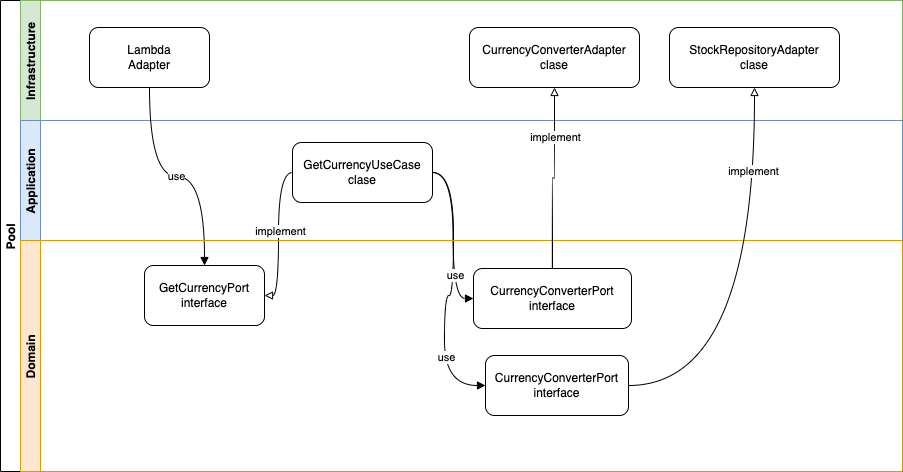

The diagram above was exported from draw.io. Its source (the exported page's mxGraphModel, read from the mxfile embedded in the PNG):
<mxGraphModel dx="2199" dy="829" grid="0" gridSize="10" guides="1" tooltips="1" connect="1" arrows="1" fold="1" page="0" pageScale="1" pageWidth="850" pageHeight="1100" math="0" shadow="0">
  <root>
    <mxCell id="0" />
    <mxCell id="1" parent="0" />
    <mxCell id="22" value="Pool" style="swimlane;childLayout=stackLayout;resizeParent=1;resizeParentMax=0;horizontal=0;startSize=20;horizontalStack=0;" vertex="1" parent="1">
      <mxGeometry x="-740" y="190" width="902" height="471" as="geometry" />
    </mxCell>
    <mxCell id="23" value="Infrastructure" style="swimlane;startSize=20;horizontal=0;fillColor=#d5e8d4;strokeColor=#82b366;" vertex="1" parent="22">
      <mxGeometry x="20" width="882" height="120" as="geometry" />
    </mxCell>
    <mxCell id="56" value="Lambda&lt;br&gt;Adapter" style="rounded=1;whiteSpace=wrap;html=1;" vertex="1" parent="23">
      <mxGeometry x="69" y="27" width="120" height="60" as="geometry" />
    </mxCell>
    <mxCell id="66" value="CurrencyConverterAdapter&lt;br&gt;clase" style="whiteSpace=wrap;html=1;rounded=1;" vertex="1" parent="23">
      <mxGeometry x="449" y="27" width="170" height="60" as="geometry" />
    </mxCell>
    <mxCell id="67" value="StockRepositoryAdapter&lt;br&gt;clase" style="whiteSpace=wrap;html=1;rounded=1;" vertex="1" parent="23">
      <mxGeometry x="649" y="27" width="170" height="60" as="geometry" />
    </mxCell>
    <mxCell id="26" value="Application" style="swimlane;startSize=20;horizontal=0;fillColor=#dae8fc;strokeColor=#6c8ebf;" vertex="1" parent="22">
      <mxGeometry x="20" y="120" width="882" height="120" as="geometry" />
    </mxCell>
    <mxCell id="60" value="GetCurrencyUseCase&lt;br&gt;clase" style="rounded=1;whiteSpace=wrap;html=1;" vertex="1" parent="26">
      <mxGeometry x="272" y="22" width="140" height="60" as="geometry" />
    </mxCell>
    <mxCell id="58" style="edgeStyle=orthogonalEdgeStyle;html=1;entryX=0.5;entryY=0;entryDx=0;entryDy=0;curved=1;endArrow=block;endFill=1;" edge="1" parent="22" source="56" target="57">
      <mxGeometry relative="1" as="geometry" />
    </mxCell>
    <mxCell id="62" value="use" style="edgeLabel;html=1;align=center;verticalAlign=middle;resizable=0;points=[];" vertex="1" connectable="0" parent="58">
      <mxGeometry x="-0.0129" y="1" relative="1" as="geometry">
        <mxPoint as="offset" />
      </mxGeometry>
    </mxCell>
    <mxCell id="61" style="edgeStyle=orthogonalEdgeStyle;curved=1;html=1;entryX=1;entryY=0.5;entryDx=0;entryDy=0;endArrow=block;endFill=0;" edge="1" parent="22" source="60" target="57">
      <mxGeometry relative="1" as="geometry" />
    </mxCell>
    <mxCell id="63" value="implement" style="edgeLabel;html=1;align=center;verticalAlign=middle;resizable=0;points=[];" vertex="1" connectable="0" parent="61">
      <mxGeometry x="-0.0446" y="1" relative="1" as="geometry">
        <mxPoint as="offset" />
      </mxGeometry>
    </mxCell>
    <mxCell id="68" style="edgeStyle=orthogonalEdgeStyle;curved=1;html=1;endArrow=block;endFill=1;entryX=0;entryY=0.5;entryDx=0;entryDy=0;" edge="1" parent="22" source="60" target="64">
      <mxGeometry relative="1" as="geometry" />
    </mxCell>
    <mxCell id="69" style="edgeStyle=orthogonalEdgeStyle;curved=1;html=1;endArrow=block;endFill=1;entryX=0;entryY=0.5;entryDx=0;entryDy=0;exitX=1;exitY=0.5;exitDx=0;exitDy=0;" edge="1" parent="22" source="60" target="65">
      <mxGeometry relative="1" as="geometry">
        <Array as="points">
          <mxPoint x="453" y="172" />
          <mxPoint x="453" y="295" />
          <mxPoint x="444" y="295" />
          <mxPoint x="444" y="385" />
        </Array>
      </mxGeometry>
    </mxCell>
    <mxCell id="75" value="use" style="edgeLabel;html=1;align=center;verticalAlign=middle;resizable=0;points=[];" vertex="1" connectable="0" parent="69">
      <mxGeometry x="-0.1338" y="1" relative="1" as="geometry">
        <mxPoint as="offset" />
      </mxGeometry>
    </mxCell>
    <mxCell id="76" value="use" style="edgeLabel;html=1;align=center;verticalAlign=middle;resizable=0;points=[];" vertex="1" connectable="0" parent="69">
      <mxGeometry x="0.507" y="1" relative="1" as="geometry">
        <mxPoint as="offset" />
      </mxGeometry>
    </mxCell>
    <mxCell id="28" value="Domain" style="swimlane;startSize=20;horizontal=0;fillColor=#ffe6cc;strokeColor=#d79b00;" vertex="1" parent="22">
      <mxGeometry x="20" y="240" width="882" height="231" as="geometry" />
    </mxCell>
    <mxCell id="57" value="GetCurrencyPort&lt;br&gt;interface" style="rounded=1;whiteSpace=wrap;html=1;" vertex="1" parent="28">
      <mxGeometry x="124" y="25" width="120" height="60" as="geometry" />
    </mxCell>
    <mxCell id="64" value="CurrencyConverterPort&lt;br&gt;interface" style="whiteSpace=wrap;html=1;rounded=1;" vertex="1" parent="28">
      <mxGeometry x="453" y="28" width="158" height="60" as="geometry" />
    </mxCell>
    <mxCell id="65" value="CurrencyConverterPort&lt;br&gt;interface" style="whiteSpace=wrap;html=1;rounded=1;" vertex="1" parent="28">
      <mxGeometry x="465" y="115" width="143" height="60" as="geometry" />
    </mxCell>
    <mxCell id="70" style="edgeStyle=orthogonalEdgeStyle;curved=1;html=1;endArrow=block;endFill=0;" edge="1" parent="22" source="64" target="66">
      <mxGeometry relative="1" as="geometry" />
    </mxCell>
    <mxCell id="72" value="implement" style="edgeLabel;html=1;align=center;verticalAlign=middle;resizable=0;points=[];" vertex="1" connectable="0" parent="70">
      <mxGeometry x="0.4645" relative="1" as="geometry">
        <mxPoint as="offset" />
      </mxGeometry>
    </mxCell>
    <mxCell id="71" style="edgeStyle=orthogonalEdgeStyle;curved=1;html=1;entryX=0.5;entryY=1;entryDx=0;entryDy=0;endArrow=block;endFill=0;" edge="1" parent="22" source="65" target="67">
      <mxGeometry relative="1" as="geometry" />
    </mxCell>
    <mxCell id="73" value="implement" style="edgeLabel;html=1;align=center;verticalAlign=middle;resizable=0;points=[];" vertex="1" connectable="0" parent="71">
      <mxGeometry x="0.6085" y="2" relative="1" as="geometry">
        <mxPoint as="offset" />
      </mxGeometry>
    </mxCell>
  </root>
</mxGraphModel>